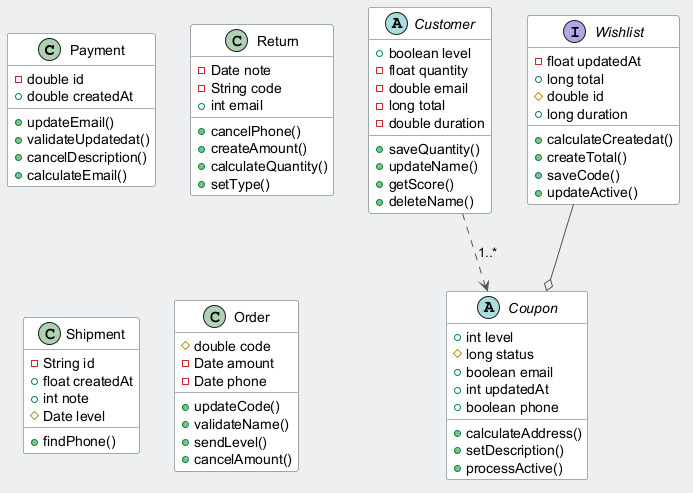

The diagram above was rendered by PlantUML. Its source (embedded in the PNG):
@startuml
skinparam backgroundColor #ECEFF1
skinparam classBackgroundColor #FFFFFF
skinparam classBorderColor #455A64
skinparam ArrowColor #555555
class Payment {
  -double id
  +double createdAt
  +updateEmail()
  +validateUpdatedat()
  +cancelDescription()
  +calculateEmail()
}
abstract class Customer {
  +boolean level
  -float quantity
  -double email
  -long total
  -double duration
  +saveQuantity()
  +updateName()
  +getScore()
  +deleteName()
}
class Return {
  -Date note
  -String code
  +int email
  +cancelPhone()
  +createAmount()
  +calculateQuantity()
  +setType()
}
class Shipment {
  -String id
  +float createdAt
  +int note
  #Date level
  +findPhone()
}
class Order {
  #double code
  -Date amount
  -Date phone
  +updateCode()
  +validateName()
  +sendLevel()
  +cancelAmount()
}
interface Wishlist {
  -float updatedAt
  +long total
  #double id
  +long duration
  +calculateCreatedat()
  +createTotal()
  +saveCode()
  +updateActive()
}
abstract class Coupon {
  +int level
  #long status
  +boolean email
  +int updatedAt
  +boolean phone
  +calculateAddress()
  +setDescription()
  +processActive()
}
Wishlist --o Coupon
Customer ..> Coupon : "1..*"
@enduml